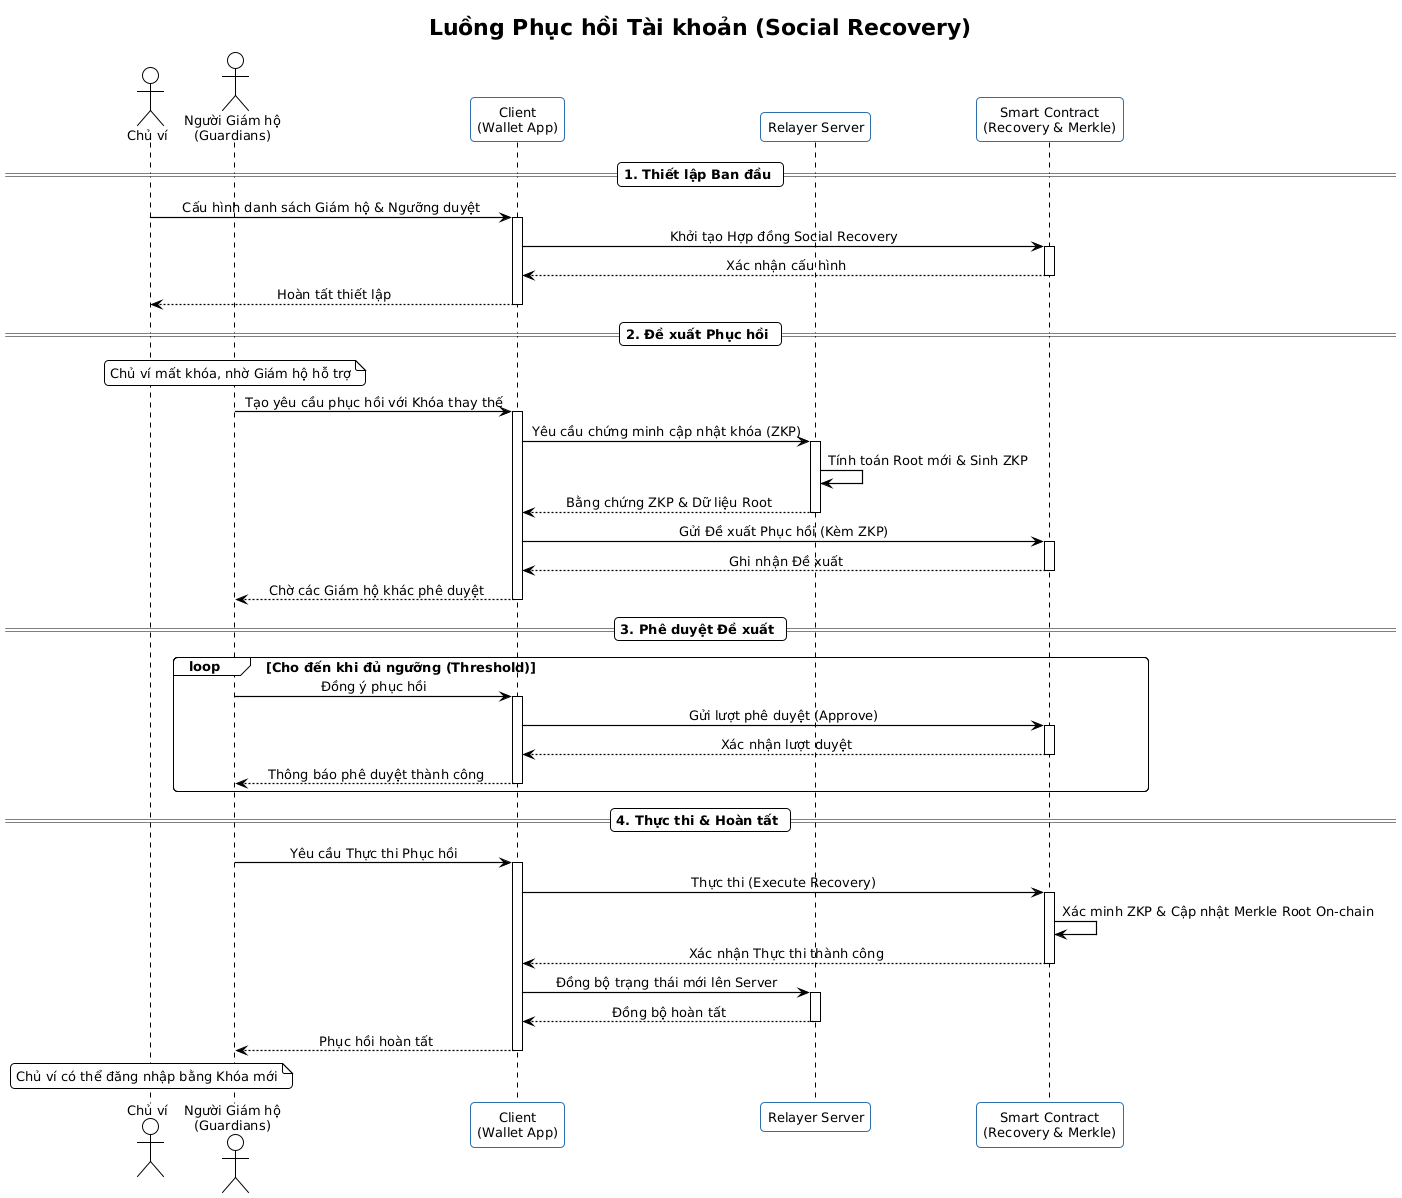

The diagram above was rendered by PlantUML. Its source (embedded in the PNG):
@startuml
!theme plain
skinparam sequenceMessageAlign center
skinparam responseMessageBelowArrow true
skinparam BoxPadding 10
skinparam ParticipantPadding 15
skinparam sequenceArrowThickness 1.2
skinparam roundcorner 8
skinparam shadowing false
skinparam defaultFontName Arial
skinparam defaultFontSize 13

skinparam participant {
    BackgroundColor #F8FBFF
    BorderColor #2C6FAC
}

title Luồng Phục hồi Tài khoản (Social Recovery)

actor "Chủ ví" as Owner
actor "Người Giám hộ\n(Guardians)" as Guardian
participant "Client\n(Wallet App)" as Client
participant "Relayer Server" as Server
participant "Smart Contract\n(Recovery & Merkle)" as Chain

== 1. Thiết lập Ban đầu ==
Owner -> Client : Cấu hình danh sách Giám hộ & Ngưỡng duyệt
activate Client
Client -> Chain : Khởi tạo Hợp đồng Social Recovery
activate Chain
Chain --> Client : Xác nhận cấu hình
deactivate Chain
Client --> Owner : Hoàn tất thiết lập
deactivate Client

== 2. Đề xuất Phục hồi ==
note over Guardian: Chủ ví mất khóa, nhờ Giám hộ hỗ trợ
Guardian -> Client : Tạo yêu cầu phục hồi với Khóa thay thế
activate Client

Client -> Server : Yêu cầu chứng minh cập nhật khóa (ZKP)
activate Server
Server -> Server : Tính toán Root mới & Sinh ZKP
Server --> Client : Bằng chứng ZKP & Dữ liệu Root
deactivate Server

Client -> Chain : Gửi Đề xuất Phục hồi (Kèm ZKP)
activate Chain
Chain --> Client : Ghi nhận Đề xuất
deactivate Chain

Client --> Guardian : Chờ các Giám hộ khác phê duyệt
deactivate Client

== 3. Phê duyệt Đề xuất ==
loop Cho đến khi đủ ngưỡng (Threshold)
    Guardian -> Client : Đồng ý phục hồi
    activate Client
    Client -> Chain : Gửi lượt phê duyệt (Approve)
    activate Chain
    Chain --> Client : Xác nhận lượt duyệt
    deactivate Chain
    Client --> Guardian : Thông báo phê duyệt thành công
    deactivate Client
end

== 4. Thực thi & Hoàn tất ==
Guardian -> Client : Yêu cầu Thực thi Phục hồi
activate Client
Client -> Chain : Thực thi (Execute Recovery)
activate Chain

Chain -> Chain : Xác minh ZKP & Cập nhật Merkle Root On-chain
Chain --> Client : Xác nhận Thực thi thành công
deactivate Chain

Client -> Server : Đồng bộ trạng thái mới lên Server
activate Server
Server --> Client : Đồng bộ hoàn tất
deactivate Server

Client --> Guardian : Phục hồi hoàn tất
deactivate Client

note over Owner: Chủ ví có thể đăng nhập bằng Khóa mới
@enduml